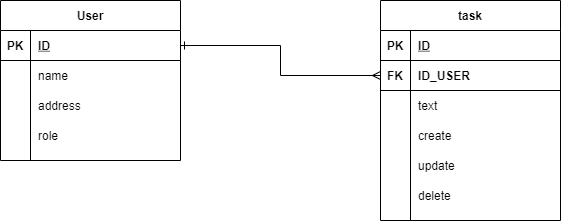

The diagram above was exported from draw.io. Its source (the exported page's mxGraphModel, read from the mxfile embedded in the PNG):
<mxGraphModel dx="845" dy="490" grid="1" gridSize="10" guides="1" tooltips="1" connect="1" arrows="1" fold="1" page="1" pageScale="1" pageWidth="1700" pageHeight="2000" math="0" shadow="0">
  <root>
    <mxCell id="0" />
    <mxCell id="1" parent="0" />
    <mxCell id="4" value="User" style="shape=table;startSize=30;container=1;collapsible=1;childLayout=tableLayout;fixedRows=1;rowLines=0;fontStyle=1;align=center;resizeLast=1;" vertex="1" parent="1">
      <mxGeometry x="230" y="150" width="180" height="160" as="geometry" />
    </mxCell>
    <mxCell id="5" value="" style="shape=partialRectangle;collapsible=0;dropTarget=0;pointerEvents=0;fillColor=none;top=0;left=0;bottom=1;right=0;points=[[0,0.5],[1,0.5]];portConstraint=eastwest;" vertex="1" parent="4">
      <mxGeometry y="30" width="180" height="30" as="geometry" />
    </mxCell>
    <mxCell id="6" value="PK" style="shape=partialRectangle;connectable=0;fillColor=none;top=0;left=0;bottom=0;right=0;fontStyle=1;overflow=hidden;" vertex="1" parent="5">
      <mxGeometry width="30" height="30" as="geometry" />
    </mxCell>
    <mxCell id="7" value="ID" style="shape=partialRectangle;connectable=0;fillColor=none;top=0;left=0;bottom=0;right=0;align=left;spacingLeft=6;fontStyle=5;overflow=hidden;" vertex="1" parent="5">
      <mxGeometry x="30" width="150" height="30" as="geometry" />
    </mxCell>
    <mxCell id="8" value="" style="shape=partialRectangle;collapsible=0;dropTarget=0;pointerEvents=0;fillColor=none;top=0;left=0;bottom=0;right=0;points=[[0,0.5],[1,0.5]];portConstraint=eastwest;" vertex="1" parent="4">
      <mxGeometry y="60" width="180" height="30" as="geometry" />
    </mxCell>
    <mxCell id="9" value="" style="shape=partialRectangle;connectable=0;fillColor=none;top=0;left=0;bottom=0;right=0;editable=1;overflow=hidden;" vertex="1" parent="8">
      <mxGeometry width="30" height="30" as="geometry" />
    </mxCell>
    <mxCell id="10" value="name" style="shape=partialRectangle;connectable=0;fillColor=none;top=0;left=0;bottom=0;right=0;align=left;spacingLeft=6;overflow=hidden;" vertex="1" parent="8">
      <mxGeometry x="30" width="150" height="30" as="geometry" />
    </mxCell>
    <mxCell id="11" value="" style="shape=partialRectangle;collapsible=0;dropTarget=0;pointerEvents=0;fillColor=none;top=0;left=0;bottom=0;right=0;points=[[0,0.5],[1,0.5]];portConstraint=eastwest;" vertex="1" parent="4">
      <mxGeometry y="90" width="180" height="30" as="geometry" />
    </mxCell>
    <mxCell id="12" value="" style="shape=partialRectangle;connectable=0;fillColor=none;top=0;left=0;bottom=0;right=0;editable=1;overflow=hidden;" vertex="1" parent="11">
      <mxGeometry width="30" height="30" as="geometry" />
    </mxCell>
    <mxCell id="13" value="address" style="shape=partialRectangle;connectable=0;fillColor=none;top=0;left=0;bottom=0;right=0;align=left;spacingLeft=6;overflow=hidden;" vertex="1" parent="11">
      <mxGeometry x="30" width="150" height="30" as="geometry" />
    </mxCell>
    <mxCell id="14" value="" style="shape=partialRectangle;collapsible=0;dropTarget=0;pointerEvents=0;fillColor=none;top=0;left=0;bottom=0;right=0;points=[[0,0.5],[1,0.5]];portConstraint=eastwest;" vertex="1" parent="4">
      <mxGeometry y="120" width="180" height="30" as="geometry" />
    </mxCell>
    <mxCell id="15" value="" style="shape=partialRectangle;connectable=0;fillColor=none;top=0;left=0;bottom=0;right=0;editable=1;overflow=hidden;" vertex="1" parent="14">
      <mxGeometry width="30" height="30" as="geometry" />
    </mxCell>
    <mxCell id="16" value="role" style="shape=partialRectangle;connectable=0;fillColor=none;top=0;left=0;bottom=0;right=0;align=left;spacingLeft=6;overflow=hidden;" vertex="1" parent="14">
      <mxGeometry x="30" width="150" height="30" as="geometry" />
    </mxCell>
    <mxCell id="17" value="task" style="shape=table;startSize=30;container=1;collapsible=1;childLayout=tableLayout;fixedRows=1;rowLines=0;fontStyle=1;align=center;resizeLast=1;" vertex="1" parent="1">
      <mxGeometry x="610" y="150" width="180" height="220" as="geometry" />
    </mxCell>
    <mxCell id="18" value="" style="shape=partialRectangle;collapsible=0;dropTarget=0;pointerEvents=0;fillColor=none;top=0;left=0;bottom=1;right=0;points=[[0,0.5],[1,0.5]];portConstraint=eastwest;" vertex="1" parent="17">
      <mxGeometry y="30" width="180" height="30" as="geometry" />
    </mxCell>
    <mxCell id="19" value="PK" style="shape=partialRectangle;connectable=0;fillColor=none;top=0;left=0;bottom=0;right=0;fontStyle=1;overflow=hidden;" vertex="1" parent="18">
      <mxGeometry width="30" height="30" as="geometry" />
    </mxCell>
    <mxCell id="20" value="ID" style="shape=partialRectangle;connectable=0;fillColor=none;top=0;left=0;bottom=0;right=0;align=left;spacingLeft=6;fontStyle=5;overflow=hidden;" vertex="1" parent="18">
      <mxGeometry x="30" width="150" height="30" as="geometry" />
    </mxCell>
    <mxCell id="35" value="" style="shape=partialRectangle;collapsible=0;dropTarget=0;pointerEvents=0;fillColor=none;top=0;left=0;bottom=1;right=0;points=[[0,0.5],[1,0.5]];portConstraint=eastwest;" vertex="1" parent="17">
      <mxGeometry y="60" width="180" height="30" as="geometry" />
    </mxCell>
    <mxCell id="36" value="FK" style="shape=partialRectangle;connectable=0;fillColor=none;top=0;left=0;bottom=0;right=0;fontStyle=1;overflow=hidden;" vertex="1" parent="35">
      <mxGeometry width="30" height="30" as="geometry" />
    </mxCell>
    <mxCell id="37" value="ID_USER" style="shape=partialRectangle;connectable=0;fillColor=none;top=0;left=0;bottom=0;right=0;align=left;spacingLeft=6;fontStyle=1;overflow=hidden;" vertex="1" parent="35">
      <mxGeometry x="30" width="150" height="30" as="geometry" />
    </mxCell>
    <mxCell id="21" value="" style="shape=partialRectangle;collapsible=0;dropTarget=0;pointerEvents=0;fillColor=none;top=0;left=0;bottom=0;right=0;points=[[0,0.5],[1,0.5]];portConstraint=eastwest;" vertex="1" parent="17">
      <mxGeometry y="90" width="180" height="30" as="geometry" />
    </mxCell>
    <mxCell id="22" value="" style="shape=partialRectangle;connectable=0;fillColor=none;top=0;left=0;bottom=0;right=0;editable=1;overflow=hidden;" vertex="1" parent="21">
      <mxGeometry width="30" height="30" as="geometry" />
    </mxCell>
    <mxCell id="23" value="text" style="shape=partialRectangle;connectable=0;fillColor=none;top=0;left=0;bottom=0;right=0;align=left;spacingLeft=6;overflow=hidden;" vertex="1" parent="21">
      <mxGeometry x="30" width="150" height="30" as="geometry" />
    </mxCell>
    <mxCell id="24" value="" style="shape=partialRectangle;collapsible=0;dropTarget=0;pointerEvents=0;fillColor=none;top=0;left=0;bottom=0;right=0;points=[[0,0.5],[1,0.5]];portConstraint=eastwest;" vertex="1" parent="17">
      <mxGeometry y="120" width="180" height="30" as="geometry" />
    </mxCell>
    <mxCell id="25" value="" style="shape=partialRectangle;connectable=0;fillColor=none;top=0;left=0;bottom=0;right=0;editable=1;overflow=hidden;" vertex="1" parent="24">
      <mxGeometry width="30" height="30" as="geometry" />
    </mxCell>
    <mxCell id="26" value="create" style="shape=partialRectangle;connectable=0;fillColor=none;top=0;left=0;bottom=0;right=0;align=left;spacingLeft=6;overflow=hidden;" vertex="1" parent="24">
      <mxGeometry x="30" width="150" height="30" as="geometry" />
    </mxCell>
    <mxCell id="27" value="" style="shape=partialRectangle;collapsible=0;dropTarget=0;pointerEvents=0;fillColor=none;top=0;left=0;bottom=0;right=0;points=[[0,0.5],[1,0.5]];portConstraint=eastwest;" vertex="1" parent="17">
      <mxGeometry y="150" width="180" height="30" as="geometry" />
    </mxCell>
    <mxCell id="28" value="" style="shape=partialRectangle;connectable=0;fillColor=none;top=0;left=0;bottom=0;right=0;editable=1;overflow=hidden;" vertex="1" parent="27">
      <mxGeometry width="30" height="30" as="geometry" />
    </mxCell>
    <mxCell id="29" value="update" style="shape=partialRectangle;connectable=0;fillColor=none;top=0;left=0;bottom=0;right=0;align=left;spacingLeft=6;overflow=hidden;" vertex="1" parent="27">
      <mxGeometry x="30" width="150" height="30" as="geometry" />
    </mxCell>
    <mxCell id="38" value="" style="shape=partialRectangle;collapsible=0;dropTarget=0;pointerEvents=0;fillColor=none;top=0;left=0;bottom=0;right=0;points=[[0,0.5],[1,0.5]];portConstraint=eastwest;" vertex="1" parent="17">
      <mxGeometry y="180" width="180" height="30" as="geometry" />
    </mxCell>
    <mxCell id="39" value="" style="shape=partialRectangle;connectable=0;fillColor=none;top=0;left=0;bottom=0;right=0;editable=1;overflow=hidden;" vertex="1" parent="38">
      <mxGeometry width="30" height="30" as="geometry" />
    </mxCell>
    <mxCell id="40" value="delete" style="shape=partialRectangle;connectable=0;fillColor=none;top=0;left=0;bottom=0;right=0;align=left;spacingLeft=6;overflow=hidden;" vertex="1" parent="38">
      <mxGeometry x="30" width="150" height="30" as="geometry" />
    </mxCell>
    <mxCell id="41" style="edgeStyle=orthogonalEdgeStyle;rounded=0;orthogonalLoop=1;jettySize=auto;html=1;exitX=1;exitY=0.5;exitDx=0;exitDy=0;entryX=0;entryY=0.5;entryDx=0;entryDy=0;endArrow=ERmany;endFill=0;startArrow=ERone;startFill=0;" edge="1" parent="1" source="5" target="35">
      <mxGeometry relative="1" as="geometry" />
    </mxCell>
  </root>
</mxGraphModel>